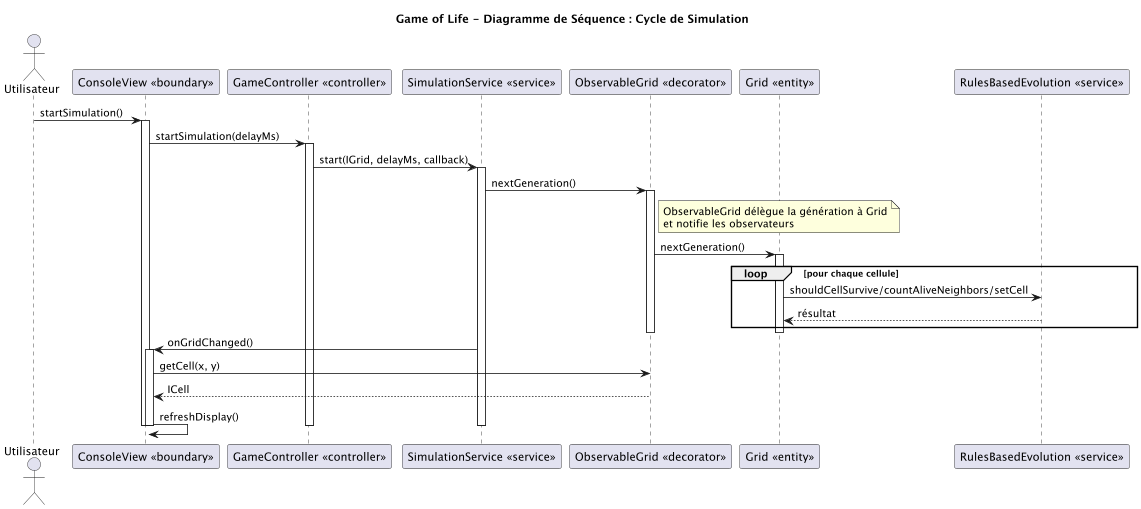

The diagram above was rendered by PlantUML. Its source (embedded in the PNG):
@startuml
scale 0.8
title "Game of Life - Diagramme de Séquence : Cycle de Simulation"

actor Utilisateur as U
participant "ConsoleView <<boundary>>" as V
participant "GameController <<controller>>" as C
participant "SimulationService <<service>>" as S
participant "ObservableGrid <<decorator>>" as OG
participant "Grid <<entity>>" as G
participant "RulesBasedEvolution <<service>>" as R

U -> V: startSimulation()
activate V

V -> C: startSimulation(delayMs)
activate C

C -> S: start(IGrid, delayMs, callback)
activate S

' --- Evolution des cellules ---
S -> OG: nextGeneration()
activate OG

note right of OG
  ObservableGrid délègue la génération à Grid
  et notifie les observateurs
end note

OG -> G: nextGeneration()
activate G

loop pour chaque cellule
  G -> R: shouldCellSurvive/countAliveNeighbors/setCell
  R --> G: résultat
end

deactivate G
deactivate OG

' --- Mise à jour de la vue ---
S -> V: onGridChanged()
activate V
V -> OG: getCell(x, y)
OG --> V: ICell
V -> V: refreshDisplay()
deactivate V

deactivate S
deactivate C
deactivate V

@enduml